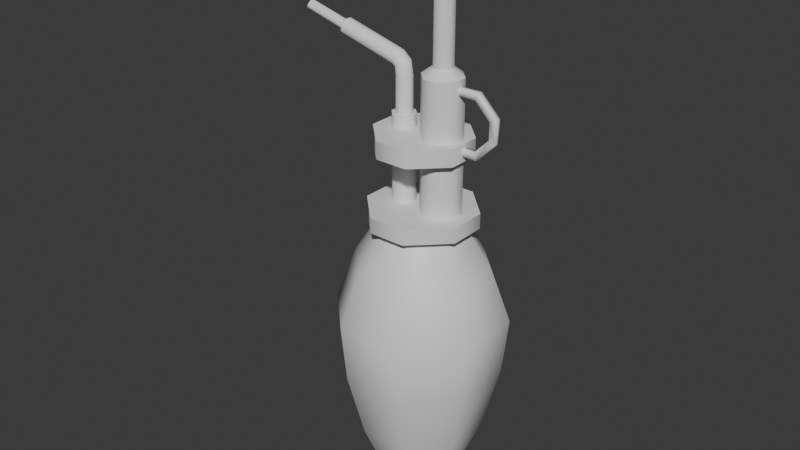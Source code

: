 # Source: sprayer.blend  (saved by Blender 4.2.66; exported with 4.5.12 LTS)
import bpy
from mathutils import Matrix  # noqa: F401  (used for matrix-valued properties, if any)

bpy.ops.wm.read_factory_settings(use_empty=True)
scene = bpy.context.scene
scene.name = 'Scene'

# ---- collections
col_collection = bpy.data.collections.new('Collection'); scene.collection.children.link(col_collection)

# ---- materials (node trees are filled in below, after node groups)
mat_material = bpy.data.materials.new('Material')
mat_material.alpha_threshold = 0.0
mat_material.use_transparent_shadow = False
mat_material.roughness = 0.5
mat_material.line_color = (0.0, 0.0, 0.0, 1.0)

# ---- material node trees
mat_material.use_nodes = True; mat_material.node_tree.nodes.clear()
_N = mat_material.node_tree.nodes; _L = mat_material.node_tree.links
n0 = _N.new('ShaderNodeOutputMaterial'); n0.name = 'Material Output'; n0.location = (300, 300)
n1 = _N.new('ShaderNodeBsdfPrincipled'); n1.name = 'Principled BSDF'; n1.location = (10, 300)
n1.inputs[3].default_value = 1.45
n2 = _N.new('ShaderNodeTexImage'); n2.name = 'Image Texture'; n2.location = (-280, 280)
_L.new(n1.outputs[0], n0.inputs[0])
n0.is_active_output = True

# ---- world
world_world = bpy.data.worlds.new('World'); scene.world = world_world
world_world.use_nodes = True; world_world.node_tree.nodes.clear()
_N = world_world.node_tree.nodes; _L = world_world.node_tree.links
n0 = _N.new('ShaderNodeOutputWorld'); n0.name = 'World Output'; n0.location = (300, 300)
n1 = _N.new('ShaderNodeBackground'); n1.name = 'Background'; n1.location = (10, 300)
n1.inputs[0].default_value = (0.05088, 0.05088, 0.05088, 1.0)
_L.new(n1.outputs[0], n0.inputs[0])
n0.is_active_output = True
world_world.color = (0.05088, 0.05088, 0.05088)
world_world.sun_shadow_jitter_overblur = 0.0

# ---- meshes
me_cube_001 = bpy.data.meshes.new('Cube.001')
me_cube_001.from_pydata([(-0.05067, -0.02015, 0.1485), (-0.02015, -0.05067, 0.1485), (-0.02015, 0.05067, 0.1485), (-0.05067, 0.02015, 0.1485), (0.02015, -0.05067, 0.1485), (0.05067, -0.02015, 0.1485), (0.05067, 0.02015, 0.1485), (0.02015, 0.05067, 0.1485), (-0.02651, -0.0597, 0.05719), (-0.02649, -0.06545, 0.1052), (-0.0597, -0.02651, 0.05719), (-0.06545, -0.02649, 0.1052), (-0.0597, 0.02651, 0.05719), (-0.06545, 0.02649, 0.1052), (-0.02651, 0.0597, 0.05719), (-0.02649, 0.06545, 0.1052), (0.0597, -0.02651, 0.05719), (0.06545, -0.02649, 0.1052), (0.02651, -0.0597, 0.05719), (0.02649, -0.06545, 0.1052), (0.02651, 0.0597, 0.05719), (0.02649, 0.06545, 0.1052), (0.0597, 0.02651, 0.05719), (0.06545, 0.02649, 0.1052), (-0.01147, -0.03161, 0.1823), (-0.03161, -0.01147, 0.1823), (-0.03161, 0.01147, 0.1823), (-0.01147, 0.03161, 0.1823), (0.01147, 0.03161, 0.1823), (0.03161, 0.01147, 0.1823), (0.03161, -0.01147, 0.1823), (0.01147, -0.03161, 0.1823), (-0.01533, -0.04222, 0.1823), (-0.04222, -0.01533, 0.1823), (-0.04222, 0.01533, 0.1823), (-0.01533, 0.04222, 0.1823), (0.01533, 0.04222, 0.1823), (0.04222, 0.01533, 0.1823), (0.04222, -0.01533, 0.1823), (0.01533, -0.04222, 0.1823), (-0.01533, -0.04222, 0.1947), (-0.04222, -0.01533, 0.1947), (-0.04222, 0.01533, 0.1947), (-0.01533, 0.04222, 0.1947), (0.01533, 0.04222, 0.1947), (0.04222, 0.01533, 0.1947), (0.04222, -0.01533, 0.1947), (0.01533, -0.04222, 0.1947), (0.01132, -0.01554, 0.1947), (0.00142, -0.005641, 0.1947), (0.00142, 0.005641, 0.1947), (0.01132, 0.01554, 0.1947), (0.0226, 0.01554, 0.1947), (0.0325, 0.005641, 0.1947), (0.0325, -0.005641, 0.1947), (0.0226, -0.01554, 0.1947), (0.01132, -0.01554, 0.3007), (0.00142, -0.005641, 0.3007), (0.00142, 0.005641, 0.3007), (0.01132, 0.01554, 0.3007), (0.0226, 0.01554, 0.3007), (0.0325, 0.005641, 0.3007), (0.0325, -0.005641, 0.3007), (0.0226, -0.01554, 0.3007), (-0.02165, -0.009324, 0.1947), (-0.02759, -0.003385, 0.1947), (-0.02759, 0.003385, 0.1947), (-0.02165, 0.009324, 0.1947), (-0.01488, 0.009324, 0.1947), (-0.008945, 0.003385, 0.1947), (-0.008945, -0.003385, 0.1947), (-0.01488, -0.009324, 0.1947), (-0.02054, -0.006642, 0.2646), (-0.02491, -0.002274, 0.2646), (-0.02491, 0.002274, 0.2646), (-0.02054, 0.006642, 0.2646), (-0.01599, 0.006642, 0.2646), (-0.01163, 0.002274, 0.2646), (-0.01163, -0.002274, 0.2646), (-0.01599, -0.006642, 0.2646), (-0.01349, -0.03715, 0.2404), (-0.03715, -0.01349, 0.2404), (-0.03715, 0.01349, 0.2404), (-0.01349, 0.03715, 0.2404), (0.01349, 0.03715, 0.2404), (0.03715, 0.01349, 0.2404), (0.03715, -0.01349, 0.2404), (0.01349, -0.03715, 0.2404), (-0.01349, -0.03715, 0.2543), (-0.03715, -0.01349, 0.2543), (-0.03715, 0.01349, 0.2543), (-0.01349, 0.03715, 0.2543), (0.01349, 0.03715, 0.2543), (0.03715, 0.01349, 0.2543), (0.03715, -0.01349, 0.2543), (0.01349, -0.03715, 0.2543), (0.01419, -0.00764, 0.3071), (0.009319, -0.002774, 0.3071), (0.009319, 0.002774, 0.3071), (0.01419, 0.00764, 0.3071), (0.01973, 0.00764, 0.3071), (0.0246, 0.002774, 0.3071), (0.0246, -0.002774, 0.3071), (0.01973, -0.00764, 0.3071), (0.01419, -0.00764, 0.4042), (0.009319, -0.002774, 0.4042), (0.009319, 0.002774, 0.4042), (0.01419, 0.00764, 0.4042), (0.01973, 0.00764, 0.4042), (0.0246, 0.002774, 0.4042), (0.0246, -0.002774, 0.4042), (0.01973, -0.00764, 0.4042), (0.009789, -0.01975, 0.4042), (-0.002793, -0.00717, 0.4042), (-0.002793, 0.00717, 0.4042), (0.009789, 0.01975, 0.4042), (0.02413, 0.01975, 0.4042), (0.03671, 0.00717, 0.4042), (0.03671, -0.00717, 0.4042), (0.02413, -0.01975, 0.4042), (0.01258, -0.01208, 0.4106), (0.004884, -0.004384, 0.4106), (0.004884, 0.004384, 0.4106), (0.01258, 0.01208, 0.4106), (0.02134, 0.01208, 0.4106), (0.02904, 0.004384, 0.4106), (0.02904, -0.004384, 0.4106), (0.02134, -0.01208, 0.4106), (0.03715, 0.002267, 0.2506), (0.0325, 0.002267, 0.2896), (0.04668, 0.002267, 0.2896), (0.05939, 0.002267, 0.2769), (0.05939, 0.002267, 0.2633), (0.04668, 0.002267, 0.2506), (0.03715, -0.002267, 0.2506), (0.0325, -0.002267, 0.2896), (0.04668, -0.002267, 0.2896), (0.05939, -0.002267, 0.2769), (0.05939, -0.002267, 0.2633), (0.04668, -0.002267, 0.2506), (0.03715, 0.002267, 0.2449), (0.0325, 0.002267, 0.2953), (0.04905, 0.002267, 0.2953), (0.06512, 0.002267, 0.2793), (0.06512, 0.002267, 0.261), (0.04905, 0.002267, 0.2449), (0.03715, -0.002267, 0.2449), (0.0325, -0.002267, 0.2953), (0.04905, -0.002267, 0.2953), (0.06512, -0.002267, 0.2793), (0.06512, -0.002267, 0.261), (0.04905, -0.002267, 0.2449), (-0.02165, -0.009324, 0.2646), (-0.02759, -0.003385, 0.2646), (-0.02759, 0.003385, 0.2646), (-0.02165, 0.009324, 0.2646), (-0.01488, 0.009324, 0.2646), (-0.008945, 0.003385, 0.2646), (-0.008945, -0.003385, 0.2646), (-0.01488, -0.009324, 0.2646), (-0.02054, -0.006642, 0.2939), (-0.02491, -0.002274, 0.2939), (-0.02491, 0.002274, 0.2939), (-0.02054, 0.006642, 0.2939), (-0.01599, 0.006642, 0.2939), (-0.01163, 0.002274, 0.2939), (-0.01163, -0.002274, 0.2939), (-0.01599, -0.006642, 0.2939), (-0.07341, -0.004121, 0.3173), (-0.07417, -0.00123, 0.3145), (-0.07417, 0.00123, 0.3145), (-0.07341, 0.004121, 0.3173), (-0.07277, 0.004121, 0.3197), (-0.07201, 0.00123, 0.3225), (-0.07201, -0.00123, 0.3225), (-0.07277, -0.004121, 0.3197), (-0.02646, -0.002274, 0.2991), (-0.02514, -0.002274, 0.2984), (-0.02514, 0.002274, 0.2984), (-0.02646, 0.002274, 0.2991), (-0.02133, 0.006642, 0.3006), (-0.02445, 0.006642, 0.303), (-0.01736, 0.006642, 0.3028), (-0.02236, 0.006642, 0.307), (-0.01356, 0.002274, 0.3049), (-0.02036, 0.002274, 0.3109), (-0.01356, -0.002274, 0.3049), (-0.02036, -0.002274, 0.3109), (-0.01736, -0.006642, 0.3028), (-0.02236, -0.006642, 0.307), (-0.02133, -0.006642, 0.3006), (-0.02445, -0.006642, 0.303), (-0.07368, -0.006642, 0.3163), (-0.07483, -0.002274, 0.3121), (-0.07483, 0.002274, 0.3121), (-0.07368, 0.006642, 0.3163), (-0.07249, 0.006642, 0.3207), (-0.07135, 0.002274, 0.3249), (-0.07135, -0.002274, 0.3249), (-0.07249, -0.006642, 0.3207), (-0.1093, -0.004121, 0.3271), (-0.11, -0.00123, 0.3243), (-0.11, 0.00123, 0.3243), (-0.1093, 0.004121, 0.3271), (-0.1086, 0.004121, 0.3294), (-0.1079, 0.00123, 0.3322), (-0.1079, -0.00123, 0.3322), (-0.1086, -0.004121, 0.3294), (-0.04677, -0.02077, 0.001467), (-0.02077, -0.04677, 0.001467), (-0.02077, 0.04677, 0.001467), (-0.04677, 0.02077, 0.001467), (0.04677, 0.02077, 0.001467), (0.02077, 0.04677, 0.001467), (0.02077, -0.04677, 0.001467), (0.04677, -0.02077, 0.001467), (-0.0229, -0.01017, -0.06276), (-0.01017, -0.0229, -0.06276), (-0.01017, 0.0229, -0.06276), (-0.0229, 0.01017, -0.06276), (0.0229, 0.01017, -0.06276), (0.01017, 0.0229, -0.06276), (0.01017, -0.0229, -0.06276), (0.0229, -0.01017, -0.06276), (-0.0229, -0.01017, -0.07017), (-0.01017, -0.0229, -0.07017), (-0.01017, 0.0229, -0.07017), (-0.0229, 0.01017, -0.07017), (0.0229, 0.01017, -0.07017), (0.01017, 0.0229, -0.07017), (0.01017, -0.0229, -0.07017), (0.0229, -0.01017, -0.07017)], [], [(11, 0, 3, 13), (6, 23, 21, 7), (7, 2, 27, 28), (2, 15, 13, 3), (4, 19, 17, 5), (19, 4, 1, 9), (15, 2, 7, 21), (23, 6, 5, 17), (9, 1, 0, 11), (10, 8, 9, 11), (14, 12, 13, 15), (22, 20, 21, 23), (18, 16, 17, 19), (11, 13, 12, 10), (15, 21, 20, 14), (23, 17, 16, 22), (19, 9, 8, 18), (20, 22, 212, 213), (28, 27, 35, 36), (1, 4, 31, 24), (4, 5, 30, 31), (2, 3, 26, 27), (5, 6, 29, 30), (3, 0, 25, 26), (6, 7, 28, 29), (0, 1, 24, 25), (34, 33, 41, 42), (24, 31, 39, 32), (31, 30, 38, 39), (27, 26, 34, 35), (30, 29, 37, 38), (26, 25, 33, 34), (29, 28, 36, 37), (25, 24, 32, 33), (45, 44, 43, 42, 41, 40, 47, 46), (37, 36, 44, 45), (33, 32, 40, 41), (36, 35, 43, 44), (32, 39, 47, 40), (39, 38, 46, 47), (35, 34, 42, 43), (38, 37, 45, 46), (61, 60, 100, 101), (58, 57, 97, 98), (51, 50, 58, 59), (54, 53, 61, 62), (50, 49, 57, 58), (53, 52, 60, 61), (49, 48, 56, 57), (52, 51, 59, 60), (48, 55, 63, 56), (55, 54, 62, 63), (102, 101, 109, 110), (76, 75, 163, 164), (67, 66, 154, 155), (70, 69, 157, 158), (66, 65, 153, 154), (69, 68, 156, 157), (65, 64, 152, 153), (68, 67, 155, 156), (64, 71, 159, 152), (71, 70, 158, 159), (85, 86, 87, 80, 81, 82, 83, 84), (93, 92, 91, 90, 89, 88, 95, 94), (86, 85, 93, 94), (82, 81, 89, 90), (85, 84, 92, 93), (81, 80, 88, 89), (84, 83, 91, 92), (80, 87, 95, 88), (87, 86, 94, 95), (83, 82, 90, 91), (57, 56, 96, 97), (60, 59, 99, 100), (56, 63, 103, 96), (63, 62, 102, 103), (59, 58, 98, 99), (62, 61, 101, 102), (111, 110, 118, 119), (98, 97, 105, 106), (101, 100, 108, 109), (97, 96, 104, 105), (100, 99, 107, 108), (96, 103, 111, 104), (103, 102, 110, 111), (99, 98, 106, 107), (116, 115, 123, 124), (107, 106, 114, 115), (110, 109, 117, 118), (106, 105, 113, 114), (109, 108, 116, 117), (105, 104, 112, 113), (108, 107, 115, 116), (104, 111, 119, 112), (125, 124, 123, 122, 121, 120, 127, 126), (112, 119, 127, 120), (119, 118, 126, 127), (115, 114, 122, 123), (118, 117, 125, 126), (114, 113, 121, 122), (117, 116, 124, 125), (113, 112, 120, 121), (144, 143, 149, 150), (143, 142, 148, 149), (142, 141, 147, 148), (140, 145, 151, 146), (145, 144, 150, 151), (131, 130, 142, 143), (133, 132, 144, 145), (128, 133, 145, 140), (132, 131, 143, 144), (130, 129, 141, 142), (136, 137, 149, 148), (138, 139, 151, 150), (139, 134, 146, 151), (137, 138, 150, 149), (135, 136, 148, 147), (134, 139, 133, 128), (139, 138, 132, 133), (138, 137, 131, 132), (137, 136, 130, 131), (136, 135, 129, 130), (72, 73, 153, 152), (74, 75, 155, 154), (76, 77, 157, 156), (78, 79, 159, 158), (73, 74, 154, 153), (79, 72, 152, 159), (77, 78, 158, 157), (75, 76, 156, 155), (193, 194, 179, 176), (72, 79, 167, 160), (79, 78, 166, 167), (75, 74, 162, 163), (78, 77, 165, 166), (74, 73, 161, 162), (77, 76, 164, 165), (73, 72, 160, 161), (172, 171, 203, 204), (194, 195, 181, 179), (195, 196, 183, 181), (196, 197, 185, 183), (197, 198, 187, 185), (198, 199, 189, 187), (199, 192, 191, 189), (192, 193, 176, 191), (176, 179, 178, 177), (177, 178, 162, 161), (179, 181, 180, 178), (178, 180, 163, 162), (181, 183, 182, 180), (180, 182, 164, 163), (183, 185, 184, 182), (182, 184, 165, 164), (185, 187, 186, 184), (184, 186, 166, 165), (187, 189, 188, 186), (186, 188, 167, 166), (189, 191, 190, 188), (188, 190, 160, 167), (191, 176, 177, 190), (190, 177, 161, 160), (168, 169, 193, 192), (170, 171, 195, 194), (172, 173, 197, 196), (174, 175, 199, 198), (169, 170, 194, 193), (175, 168, 192, 199), (173, 174, 198, 197), (171, 172, 196, 195), (205, 204, 203, 202, 201, 200, 207, 206), (168, 175, 207, 200), (175, 174, 206, 207), (171, 170, 202, 203), (174, 173, 205, 206), (170, 169, 201, 202), (173, 172, 204, 205), (169, 168, 200, 201), (213, 212, 220, 221), (12, 14, 210, 211), (18, 8, 209, 214), (8, 10, 208, 209), (22, 16, 215, 212), (14, 20, 213, 210), (10, 12, 211, 208), (16, 18, 214, 215), (216, 219, 227, 224), (209, 208, 216, 217), (214, 209, 217, 222), (210, 213, 221, 218), (215, 214, 222, 223), (211, 210, 218, 219), (212, 215, 223, 220), (208, 211, 219, 216), (227, 226, 229, 228, 231, 230, 225, 224), (221, 220, 228, 229), (217, 216, 224, 225), (222, 217, 225, 230), (218, 221, 229, 226), (223, 222, 230, 231), (219, 218, 226, 227), (220, 223, 231, 228), (48, 49, 50, 51, 52, 53, 54, 55), (64, 65, 66, 67, 68, 69, 70, 71), (219, 216, 217, 222, 223, 220, 221, 218)])
me_cube_001.polygons.foreach_set('use_smooth', [1, 1, 1, 1, 1, 1, 1, 1, 1, 1, 1, 1, 1, 1, 1, 1, 1, 1, 1, 1, 1, 1, 1, 1, 1, 1, 1, 1, 1, 1, 1, 1, 1, 1, 1, 1, 1, 1, 1, 1, 1, 1, 1, 1, 1, 1, 1, 1, 1, 1, 1, 1, 1, 1, 1, 1, 1, 1, 1, 1, 1, 1, 1, 1, 1, 1, 1, 1, 1, 1, 1, 1, 1, 1, 1, 1, 1, 1, 1, 1, 1, 1, 1, 1, 1, 1, 1, 1, 1, 1, 1, 1, 1, 1, 1, 1, 1, 1, 1, 1, 1, 1, 1, 1, 1, 1, 1, 1, 1, 1, 1, 1, 1, 1, 1, 1, 1, 1, 1, 1, 1, 1, 1, 1, 1, 1, 1, 1, 1, 1, 1, 1, 1, 1, 1, 1, 1, 1, 1, 1, 1, 1, 1, 1, 1, 1, 1, 1, 1, 1, 1, 1, 1, 1, 1, 1, 1, 1, 1, 1, 1, 1, 1, 1, 1, 1, 1, 1, 1, 1, 1, 1, 1, 1, 1, 1, 1, 1, 1, 1, 1, 1, 1, 1, 1, 1, 1, 1, 1, 1, 1, 1, 1, 1, 1, 1, 1, 1, 1, 1, 1, 1, 1, 1, 0])
_k = set([(24, 25), (24, 31), (25, 26), (26, 27), (27, 28), (28, 29), (29, 30), (30, 31), (32, 33), (32, 39), (33, 34), (34, 35), (35, 36), (36, 37), (37, 38), (38, 39), (40, 41), (40, 47), (41, 42), (42, 43), (43, 44), (44, 45), (45, 46), (46, 47), (48, 49), (48, 55), (49, 50), (50, 51), (51, 52), (52, 53), (53, 54), (54, 55), (56, 57), (56, 63), (57, 58), (58, 59), (59, 60), (60, 61), (61, 62), (62, 63), (64, 65), (64, 71), (65, 66), (66, 67), (67, 68), (68, 69), (69, 70), (70, 71), (72, 73), (72, 79), (73, 74), (74, 75), (75, 76), (76, 77), (77, 78), (78, 79), (80, 81), (80, 87), (81, 82), (82, 83), (83, 84), (84, 85), (85, 86), (86, 87), (88, 89), (88, 95), (89, 90), (90, 91), (91, 92), (92, 93), (93, 94), (94, 95), (96, 97), (96, 103), (97, 98), (98, 99), (99, 100), (100, 101), (101, 102), (102, 103), (104, 105), (104, 111), (105, 106), (106, 107), (107, 108), (108, 109), (109, 110), (110, 111), (112, 113), (112, 119), (113, 114), (114, 115), (115, 116), (116, 117), (117, 118), (118, 119), (152, 153), (152, 159), (153, 154), (154, 155), (155, 156), (156, 157), (157, 158), (158, 159), (168, 169), (168, 175), (169, 170), (170, 171), (171, 172), (172, 173), (173, 174), (174, 175), (192, 193), (192, 199), (193, 194), (194, 195), (195, 196), (196, 197), (197, 198), (198, 199), (200, 201), (200, 207), (201, 202), (202, 203), (203, 204), (204, 205), (205, 206), (206, 207), (216, 217), (216, 219), (217, 222), (218, 219), (218, 221), (220, 221), (220, 223), (222, 223), (224, 225), (224, 227), (225, 230), (226, 227), (226, 229), (228, 229), (228, 231), (230, 231)])
me_cube_001.attributes.new('sharp_edge', 'BOOLEAN', 'EDGE').data.foreach_set('value', [ (min(e.vertices), max(e.vertices)) in _k for e in me_cube_001.edges])
_uv = me_cube_001.uv_layers.new(name='UVMap')
_uv.uv.foreach_set('vector', [0.6906, 0.664, 0.6267, 0.664, 0.6267, 0.7261, 0.6906, 0.7261, 0.6267, 0.9162, 0.6906, 0.9162, 0.6906, 0.8522, 0.6267, 0.8522, 0.6267, 0.8522, 0.6267, 0.7901, 0.5719, 0.7901, 0.5719, 0.8522, 0.6267, 0.7901, 0.6906, 0.7901, 0.6906, 0.7261, 0.6267, 0.7261, 0.6267, 0.5379, 0.6906, 0.5379, 0.6906, 0.4739, 0.6267, 0.4739, 0.6906, 0.5379, 0.6267, 0.5379, 0.6267, 0.6, 0.6906, 0.6, 0.6906, 0.7901, 0.6267, 0.7901, 0.6267, 0.8522, 0.6906, 0.8522, 0.6906, 0.4118, 0.6267, 0.4118, 0.6267, 0.4739, 0.6906, 0.4739, 0.6906, 0.6, 0.6267, 0.6, 0.6267, 0.664, 0.6906, 0.664, 0.7573, 0.664, 0.7573, 0.6, 0.6906, 0.6, 0.6906, 0.664, 0.7573, 0.7901, 0.7573, 0.7261, 0.6906, 0.7261, 0.6906, 0.7901, 0.7573, 0.9162, 0.7573, 0.8522, 0.6906, 0.8522, 0.6906, 0.9162, 0.7573, 0.5379, 0.7573, 0.4739, 0.6906, 0.4739, 0.6906, 0.5379, 0.6906, 0.664, 0.6906, 0.7261, 0.7573, 0.7261, 0.7573, 0.664, 0.6906, 0.7901, 0.6906, 0.8522, 0.7573, 0.8522, 0.7573, 0.7901, 0.6906, 0.9162, 0.6906, 0.9783, 0.7573, 0.9783, 0.7573, 0.9162, 0.6906, 0.5379, 0.6906, 0.6, 0.7573, 0.6, 0.7573, 0.5379, 0.7573, 0.8522, 0.7573, 0.9162, 0.8367, 0.9162, 0.8367, 0.8522, 0.5719, 0.8522, 0.5719, 0.7901, 0.5563, 0.7901, 0.5563, 0.8522, 0.6267, 0.6, 0.6267, 0.5379, 0.5719, 0.5379, 0.5719, 0.6, 0.6267, 0.5379, 0.6267, 0.4739, 0.5719, 0.4739, 0.5719, 0.5379, 0.6267, 0.7901, 0.6267, 0.7261, 0.5719, 0.7261, 0.5719, 0.7901, 0.6267, 0.4739, 0.6267, 0.4118, 0.5719, 0.4118, 0.5719, 0.4739, 0.6267, 0.7261, 0.6267, 0.664, 0.5719, 0.664, 0.5719, 0.7261, 0.6267, 0.9162, 0.6267, 0.8522, 0.5719, 0.8522, 0.5719, 0.9162, 0.6267, 0.664, 0.6267, 0.6, 0.5719, 0.6, 0.5719, 0.664, 0.5563, 0.7261, 0.5563, 0.664, 0.5392, 0.664, 0.5392, 0.7261, 0.5719, 0.6, 0.5719, 0.5379, 0.5563, 0.5379, 0.5563, 0.6, 0.5719, 0.5379, 0.5719, 0.4739, 0.5563, 0.4739, 0.5563, 0.5379, 0.5719, 0.7901, 0.5719, 0.7261, 0.5563, 0.7261, 0.5563, 0.7901, 0.5719, 0.4739, 0.5719, 0.4118, 0.5563, 0.4118, 0.5563, 0.4739, 0.5719, 0.7261, 0.5719, 0.664, 0.5563, 0.664, 0.5563, 0.7261, 0.5719, 0.9162, 0.5719, 0.8522, 0.5563, 0.8522, 0.5563, 0.9162, 0.5719, 0.664, 0.5719, 0.6, 0.5563, 0.6, 0.5563, 0.664, 0.2038, 0.2658, 0.2038, 0.3531, 0.1541, 0.4029, 0.06671, 0.4029, 0.01693, 0.3531, 0.01693, 0.2658, 0.06671, 0.216, 0.1541, 0.216, 0.5563, 0.9162, 0.5563, 0.8522, 0.5392, 0.8522, 0.5392, 0.9162, 0.5563, 0.664, 0.5563, 0.6, 0.5392, 0.6, 0.5392, 0.664, 0.5563, 0.8522, 0.5563, 0.7901, 0.5392, 0.7901, 0.5392, 0.8522, 0.5563, 0.6, 0.5563, 0.5379, 0.5392, 0.5379, 0.5392, 0.6, 0.5563, 0.5379, 0.5563, 0.4739, 0.5392, 0.4739, 0.5392, 0.5379, 0.5563, 0.7901, 0.5563, 0.7261, 0.5392, 0.7261, 0.5392, 0.7901, 0.5563, 0.4739, 0.5563, 0.4118, 0.5392, 0.4118, 0.5392, 0.4739, 0.3658, 0.6535, 0.337, 0.6535, 0.337, 0.6805, 0.3658, 0.6805, 0.4932, 0.6535, 0.47, 0.6535, 0.47, 0.6805, 0.4932, 0.6805, 0.522, 0.3814, 0.4932, 0.3814, 0.4932, 0.6535, 0.522, 0.6535, 0.3891, 0.3814, 0.3658, 0.3814, 0.3658, 0.6535, 0.3891, 0.6535, 0.4932, 0.3814, 0.47, 0.3814, 0.47, 0.6535, 0.4932, 0.6535, 0.3658, 0.3814, 0.337, 0.3814, 0.337, 0.6535, 0.3658, 0.6535, 0.47, 0.3814, 0.4411, 0.3814, 0.4411, 0.6535, 0.47, 0.6535, 0.337, 0.3814, 0.3138, 0.3814, 0.3138, 0.6535, 0.337, 0.6535, 0.4411, 0.3814, 0.4179, 0.3814, 0.4179, 0.6535, 0.4411, 0.6535, 0.4179, 0.3814, 0.3891, 0.3814, 0.3891, 0.6535, 0.4179, 0.6535, 0.3891, 0.6805, 0.3658, 0.6805, 0.3658, 0.9296, 0.3891, 0.9296, 0.1158, 0.6264, 0.09411, 0.6264, 0.09411, 0.705, 0.1158, 0.705, 0.298, 0.4308, 0.2687, 0.4308, 0.2687, 0.6186, 0.298, 0.6186, 0.1667, 0.4308, 0.1451, 0.4308, 0.1451, 0.6186, 0.1667, 0.6186, 0.2687, 0.4308, 0.2471, 0.4308, 0.2471, 0.6186, 0.2687, 0.6186, 0.1451, 0.4308, 0.1158, 0.4308, 0.1158, 0.6186, 0.1451, 0.6186, 0.2471, 0.4308, 0.2177, 0.4308, 0.2177, 0.6186, 0.2471, 0.6186, 0.1158, 0.4308, 0.09411, 0.4308, 0.09411, 0.6186, 0.1158, 0.6186, 0.2177, 0.4308, 0.1961, 0.4308, 0.1961, 0.6186, 0.2177, 0.6186, 0.1961, 0.4308, 0.1667, 0.4308, 0.1667, 0.6186, 0.1961, 0.6186, 0.5106, 0.3734, 0.4525, 0.3154, 0.4525, 0.2135, 0.5106, 0.1554, 0.6125, 0.1554, 0.6705, 0.2135, 0.6705, 0.3154, 0.6125, 0.3734, 0.2344, 0.3154, 0.2344, 0.2135, 0.2924, 0.1554, 0.3943, 0.1554, 0.4524, 0.2135, 0.4524, 0.3154, 0.3943, 0.3734, 0.2924, 0.3734, 0.6725, 0.006688, 0.7557, 0.006688, 0.7557, 0.04982, 0.6725, 0.04982, 0.2996, 0.006688, 0.3828, 0.006688, 0.3828, 0.04982, 0.2996, 0.04982, 0.7557, 0.006688, 0.8589, 0.006688, 0.8589, 0.04982, 0.7557, 0.04982, 0.3828, 0.006688, 0.486, 0.006688, 0.486, 0.04982, 0.3828, 0.04982, 0.8589, 0.006688, 0.9421, 0.006688, 0.9421, 0.04982, 0.8589, 0.04982, 0.486, 0.006688, 0.5692, 0.006688, 0.5692, 0.04982, 0.486, 0.04982, 0.5692, 0.006688, 0.6725, 0.006688, 0.6725, 0.04982, 0.5692, 0.04982, 0.1964, 0.006688, 0.2996, 0.006688, 0.2996, 0.04982, 0.1964, 0.04982, 0.47, 0.6535, 0.4411, 0.6535, 0.4411, 0.6805, 0.47, 0.6805, 0.337, 0.6535, 0.3138, 0.6535, 0.3138, 0.6805, 0.337, 0.6805, 0.4411, 0.6535, 0.4179, 0.6535, 0.4179, 0.6805, 0.4411, 0.6805, 0.4179, 0.6535, 0.3891, 0.6535, 0.3891, 0.6805, 0.4179, 0.6805, 0.522, 0.6535, 0.4932, 0.6535, 0.4932, 0.6805, 0.522, 0.6805, 0.3891, 0.6535, 0.3658, 0.6535, 0.3658, 0.6805, 0.3891, 0.6805, 0.4179, 0.9296, 0.3891, 0.9296, 0.3891, 0.9627, 0.4179, 0.9627, 0.4932, 0.6805, 0.47, 0.6805, 0.47, 0.9296, 0.4932, 0.9296, 0.3658, 0.6805, 0.337, 0.6805, 0.337, 0.9296, 0.3658, 0.9296, 0.47, 0.6805, 0.4411, 0.6805, 0.4411, 0.9296, 0.47, 0.9296, 0.337, 0.6805, 0.3138, 0.6805, 0.3138, 0.9296, 0.337, 0.9296, 0.4411, 0.6805, 0.4179, 0.6805, 0.4179, 0.9296, 0.4411, 0.9296, 0.4179, 0.6805, 0.3891, 0.6805, 0.3891, 0.9296, 0.4179, 0.9296, 0.522, 0.6805, 0.4932, 0.6805, 0.4932, 0.9296, 0.522, 0.9296, 0.337, 0.9627, 0.3138, 0.9627, 0.3138, 0.9893, 0.337, 0.9893, 0.522, 0.9296, 0.4932, 0.9296, 0.4932, 0.9627, 0.522, 0.9627, 0.3891, 0.9296, 0.3658, 0.9296, 0.3658, 0.9627, 0.3891, 0.9627, 0.4932, 0.9296, 0.47, 0.9296, 0.47, 0.9627, 0.4932, 0.9627, 0.3658, 0.9296, 0.337, 0.9296, 0.337, 0.9627, 0.3658, 0.9627, 0.47, 0.9296, 0.4411, 0.9296, 0.4411, 0.9627, 0.47, 0.9627, 0.337, 0.9296, 0.3138, 0.9296, 0.3138, 0.9627, 0.337, 0.9627, 0.4411, 0.9296, 0.4179, 0.9296, 0.4179, 0.9627, 0.4411, 0.9627, 0.7236, 0.1722, 0.7688, 0.1722, 0.7946, 0.198, 0.7946, 0.2432, 0.7688, 0.269, 0.7236, 0.269, 0.6978, 0.2432, 0.6978, 0.198, 0.4411, 0.9627, 0.4179, 0.9627, 0.4179, 0.9893, 0.4411, 0.9893, 0.4179, 0.9627, 0.3891, 0.9627, 0.3891, 0.9893, 0.4179, 0.9893, 0.522, 0.9627, 0.4932, 0.9627, 0.4932, 0.9893, 0.522, 0.9893, 0.3891, 0.9627, 0.3658, 0.9627, 0.3658, 0.9893, 0.3891, 0.9893, 0.4932, 0.9627, 0.47, 0.9627, 0.47, 0.9893, 0.4932, 0.9893, 0.3658, 0.9627, 0.337, 0.9627, 0.337, 0.9893, 0.3658, 0.9893, 0.47, 0.9627, 0.4411, 0.9627, 0.4411, 0.9893, 0.47, 0.9893, 0.3632, 0.1137, 0.4539, 0.1137, 0.4539, 0.1361, 0.3632, 0.1361, 0.4539, 0.1137, 0.5666, 0.1137, 0.5666, 0.1361, 0.4539, 0.1361, 0.5666, 0.1137, 0.6486, 0.1137, 0.6486, 0.1361, 0.5666, 0.1361, 0.1915, 0.1137, 0.2505, 0.1137, 0.2505, 0.1361, 0.1915, 0.1361, 0.2505, 0.1137, 0.3632, 0.1137, 0.3632, 0.1361, 0.2505, 0.1361, 0.7883, 0.3629, 0.7544, 0.3211, 0.7632, 0.3048, 0.806, 0.3576, 0.7423, 0.4371, 0.7841, 0.4032, 0.8004, 0.412, 0.7476, 0.4548, 0.714, 0.4341, 0.7423, 0.4371, 0.7476, 0.4548, 0.7122, 0.4512, 0.7841, 0.4032, 0.7883, 0.3629, 0.806, 0.3576, 0.8004, 0.412, 0.7544, 0.3211, 0.7122, 0.3167, 0.714, 0.2997, 0.7632, 0.3048, 0.8578, 0.3211, 0.8239, 0.3628, 0.8061, 0.3576, 0.8489, 0.3048, 0.8281, 0.4032, 0.8698, 0.4371, 0.8645, 0.4548, 0.8118, 0.412, 0.8698, 0.4371, 0.8982, 0.4341, 0.8999, 0.4512, 0.8645, 0.4548, 0.8239, 0.3628, 0.8281, 0.4032, 0.8118, 0.412, 0.8061, 0.3576, 0.8999, 0.3167, 0.8578, 0.3211, 0.8489, 0.3048, 0.8982, 0.2997, 0.1915, 0.09106, 0.2388, 0.09106, 0.2388, 0.1135, 0.1915, 0.1135, 0.2388, 0.09106, 0.3279, 0.09106, 0.3279, 0.1135, 0.2388, 0.1135, 0.3279, 0.09106, 0.3951, 0.09106, 0.3951, 0.1135, 0.3279, 0.1135, 0.3951, 0.09106, 0.4842, 0.09106, 0.4842, 0.1135, 0.3951, 0.1135, 0.4842, 0.09106, 0.5545, 0.09106, 0.5545, 0.1135, 0.4842, 0.1135, 0.2177, 0.6264, 0.2471, 0.6264, 0.2471, 0.6186, 0.2177, 0.6186, 0.2687, 0.6264, 0.298, 0.6264, 0.298, 0.6186, 0.2687, 0.6186, 0.1158, 0.6264, 0.1451, 0.6264, 0.1451, 0.6186, 0.1158, 0.6186, 0.1667, 0.6264, 0.1961, 0.6264, 0.1961, 0.6186, 0.1667, 0.6186, 0.2471, 0.6264, 0.2687, 0.6264, 0.2687, 0.6186, 0.2471, 0.6186, 0.1961, 0.6264, 0.2177, 0.6264, 0.2177, 0.6186, 0.1961, 0.6186, 0.1451, 0.6264, 0.1667, 0.6264, 0.1667, 0.6186, 0.1451, 0.6186, 0.09411, 0.6264, 0.1158, 0.6264, 0.1158, 0.6186, 0.09411, 0.6186, 0.2471, 0.8785, 0.2687, 0.8785, 0.2687, 0.7403, 0.2471, 0.7403, 0.2177, 0.6264, 0.1961, 0.6264, 0.1961, 0.705, 0.2177, 0.705, 0.1961, 0.6264, 0.1667, 0.6264, 0.1667, 0.705, 0.1961, 0.705, 0.298, 0.6264, 0.2687, 0.6264, 0.2687, 0.705, 0.298, 0.705, 0.1667, 0.6264, 0.1451, 0.6264, 0.1451, 0.705, 0.1667, 0.705, 0.2687, 0.6264, 0.2471, 0.6264, 0.2471, 0.705, 0.2687, 0.705, 0.1451, 0.6264, 0.1158, 0.6264, 0.1158, 0.705, 0.1451, 0.705, 0.2471, 0.6264, 0.2177, 0.6264, 0.2177, 0.705, 0.2471, 0.705, 0.1158, 0.8859, 0.09411, 0.8859, 0.09411, 0.9857, 0.1158, 0.9857, 0.2687, 0.8785, 0.298, 0.8785, 0.298, 0.7403, 0.2687, 0.7403, 0.09411, 0.8785, 0.1158, 0.8785, 0.1158, 0.7403, 0.09411, 0.7403, 0.1158, 0.8785, 0.1451, 0.8785, 0.1451, 0.7403, 0.1158, 0.7403, 0.1451, 0.8785, 0.1667, 0.8785, 0.1667, 0.7403, 0.1451, 0.7403, 0.1667, 0.8785, 0.1961, 0.8785, 0.1961, 0.7403, 0.1667, 0.7403, 0.1961, 0.8785, 0.2177, 0.8785, 0.2177, 0.7403, 0.1961, 0.7403, 0.2177, 0.8785, 0.2471, 0.8785, 0.2471, 0.7403, 0.2177, 0.7403, 0.2471, 0.7403, 0.2687, 0.7403, 0.2687, 0.7262, 0.2471, 0.7262, 0.2471, 0.7262, 0.2687, 0.7262, 0.2687, 0.705, 0.2471, 0.705, 0.2687, 0.7403, 0.298, 0.7403, 0.298, 0.7262, 0.2687, 0.7262, 0.2687, 0.7262, 0.298, 0.7262, 0.298, 0.705, 0.2687, 0.705, 0.09411, 0.7403, 0.1158, 0.7403, 0.1158, 0.7262, 0.09411, 0.7262, 0.09411, 0.7262, 0.1158, 0.7262, 0.1158, 0.705, 0.09411, 0.705, 0.1158, 0.7403, 0.1451, 0.7403, 0.1451, 0.7262, 0.1158, 0.7262, 0.1158, 0.7262, 0.1451, 0.7262, 0.1451, 0.705, 0.1158, 0.705, 0.1451, 0.7403, 0.1667, 0.7403, 0.1667, 0.7262, 0.1451, 0.7262, 0.1451, 0.7262, 0.1667, 0.7262, 0.1667, 0.705, 0.1451, 0.705, 0.1667, 0.7403, 0.1961, 0.7403, 0.1961, 0.7262, 0.1667, 0.7262, 0.1667, 0.7262, 0.1961, 0.7262, 0.1961, 0.705, 0.1667, 0.705, 0.1961, 0.7403, 0.2177, 0.7403, 0.2177, 0.7262, 0.1961, 0.7262, 0.1961, 0.7262, 0.2177, 0.7262, 0.2177, 0.705, 0.1961, 0.705, 0.2177, 0.7403, 0.2471, 0.7403, 0.2471, 0.7262, 0.2177, 0.7262, 0.2177, 0.7262, 0.2471, 0.7262, 0.2471, 0.705, 0.2177, 0.705, 0.2177, 0.8859, 0.2471, 0.8859, 0.2471, 0.8785, 0.2177, 0.8785, 0.2687, 0.8859, 0.298, 0.8859, 0.298, 0.8785, 0.2687, 0.8785, 0.1158, 0.8859, 0.1451, 0.8859, 0.1451, 0.8785, 0.1158, 0.8785, 0.1667, 0.8859, 0.1961, 0.8859, 0.1961, 0.8785, 0.1667, 0.8785, 0.2471, 0.8859, 0.2687, 0.8859, 0.2687, 0.8785, 0.2471, 0.8785, 0.1961, 0.8859, 0.2177, 0.8859, 0.2177, 0.8785, 0.1961, 0.8785, 0.1451, 0.8859, 0.1667, 0.8859, 0.1667, 0.8785, 0.1451, 0.8785, 0.09411, 0.8859, 0.1158, 0.8859, 0.1158, 0.8785, 0.09411, 0.8785, 0.2108, 0.5462, 0.2108, 0.5446, 0.2107, 0.5437, 0.2108, 0.543, 0.2108, 0.5429, 0.2109, 0.5432, 0.2108, 0.5437, 0.2109, 0.5447, 0.2177, 0.8859, 0.1961, 0.8859, 0.1961, 0.9857, 0.2177, 0.9857, 0.1961, 0.8859, 0.1667, 0.8859, 0.1667, 0.9857, 0.1961, 0.9857, 0.298, 0.8859, 0.2687, 0.8859, 0.2687, 0.9857, 0.298, 0.9857, 0.1667, 0.8859, 0.1451, 0.8859, 0.1451, 0.9857, 0.1667, 0.9857, 0.2687, 0.8859, 0.2471, 0.8859, 0.2471, 0.9857, 0.2687, 0.9857, 0.1451, 0.8859, 0.1158, 0.8859, 0.1158, 0.9857, 0.1451, 0.9857, 0.2471, 0.8859, 0.2177, 0.8859, 0.2177, 0.9857, 0.2471, 0.9857, 0.8367, 0.8522, 0.8367, 0.9162, 0.9324, 0.9162, 0.9324, 0.8522, 0.7573, 0.7261, 0.7573, 0.7901, 0.8367, 0.7901, 0.8367, 0.7261, 0.7573, 0.5379, 0.7573, 0.6, 0.8367, 0.6, 0.8367, 0.5379, 0.7573, 0.6, 0.7573, 0.664, 0.8367, 0.664, 0.8367, 0.6, 0.7573, 0.9162, 0.7573, 0.9783, 0.8367, 0.9783, 0.8367, 0.9162, 0.7573, 0.7901, 0.7573, 0.8522, 0.8367, 0.8522, 0.8367, 0.7901, 0.7573, 0.664, 0.7573, 0.7261, 0.8367, 0.7261, 0.8367, 0.664, 0.7573, 0.4739, 0.7573, 0.5379, 0.8367, 0.5379, 0.8367, 0.4739, 0.9324, 0.664, 0.9324, 0.7261, 0.9426, 0.7261, 0.9426, 0.664, 0.8367, 0.6, 0.8367, 0.664, 0.9324, 0.664, 0.9324, 0.6, 0.8367, 0.5379, 0.8367, 0.6, 0.9324, 0.6, 0.9324, 0.5379, 0.8367, 0.7901, 0.8367, 0.8522, 0.9324, 0.8522, 0.9324, 0.7901, 0.8367, 0.4739, 0.8367, 0.5379, 0.9324, 0.5379, 0.9324, 0.4739, 0.8367, 0.7261, 0.8367, 0.7901, 0.9324, 0.7901, 0.9324, 0.7261, 0.8367, 0.9162, 0.8367, 0.9783, 0.9324, 0.9783, 0.9324, 0.9162, 0.8367, 0.664, 0.8367, 0.7261, 0.9324, 0.7261, 0.9324, 0.664, 0.8202, 0.1668, 0.8574, 0.1297, 0.9167, 0.1297, 0.9539, 0.1668, 0.9539, 0.2262, 0.9167, 0.2633, 0.8574, 0.2633, 0.8202, 0.2262, 0.9324, 0.8522, 0.9324, 0.9162, 0.9426, 0.9162, 0.9426, 0.8522, 0.9324, 0.6, 0.9324, 0.664, 0.9426, 0.664, 0.9426, 0.6, 0.9324, 0.5379, 0.9324, 0.6, 0.9426, 0.6, 0.9426, 0.5379, 0.9324, 0.7901, 0.9324, 0.8522, 0.9426, 0.8522, 0.9426, 0.7901, 0.9324, 0.4739, 0.9324, 0.5379, 0.9426, 0.5379, 0.9426, 0.4739, 0.9324, 0.7261, 0.9324, 0.7901, 0.9426, 0.7901, 0.9426, 0.7261, 0.9324, 0.9162, 0.9324, 0.9783, 0.9426, 0.9783, 0.9426, 0.9162, 0.1511, 0.1221, 0.1511, 0.1657, 0.1262, 0.1905, 0.08262, 0.1905, 0.05777, 0.1657, 0.05777, 0.1221, 0.08262, 0.09723, 0.1262, 0.09723, 0.7856, 0.09765, 0.7856, 0.1346, 0.7645, 0.1556, 0.7276, 0.1556, 0.7066, 0.1346, 0.7066, 0.09765, 0.7276, 0.0766, 0.7645, 0.0766, 0.8582, 0.1287, 0.917, 0.1287, 0.9538, 0.1655, 0.9538, 0.2243, 0.917, 0.2611, 0.8582, 0.2611, 0.8214, 0.2243, 0.8214, 0.1655])
me_cube_001.materials.append(mat_material)
me_cube_001.update()

# ---- objects
ob_cube = bpy.data.objects.new('Cube', me_cube_001)

# ---- transforms, parenting, visibility, modifiers, constraints
ob_cube.location = (0.0, 0.0, 0.0)

# ---- collection membership
col_collection.objects.link(ob_cube)

# ---- scene / render settings (as saved in the file)
scene.frame_start = 1; scene.frame_end = 250; scene.frame_set(2)
scene.render.engine = 'BLENDER_EEVEE_NEXT'
bpy.context.view_layer.update()

# ---- added for rendering (the .blend has no active camera and no usable light): camera, sun
cam_auto = bpy.data.cameras.new('AutoCamera')
cam_auto.lens = 50.0
cam_auto.sensor_width = 36.0
cam_auto.clip_end = 1000.0
ob_auto_camera = bpy.data.objects.new('AutoCamera', cam_auto)
scene.collection.objects.link(ob_auto_camera)
ob_auto_camera.location = (0.466503, -0.586552, 0.561262)
ob_auto_camera.rotation_euler = (1.09748, -7.21219e-08, 0.694738)
scene.camera = ob_auto_camera
light_auto_sun = bpy.data.lights.new('AutoSun', 'SUN')
light_auto_sun.energy = 3.0
light_auto_sun.angle = 0.0523599
ob_auto_sun = bpy.data.objects.new('AutoSun', light_auto_sun)
scene.collection.objects.link(ob_auto_sun)
ob_auto_sun.rotation_euler = (0.872665, 0.174533, 0.523599)
bpy.context.view_layer.update()
